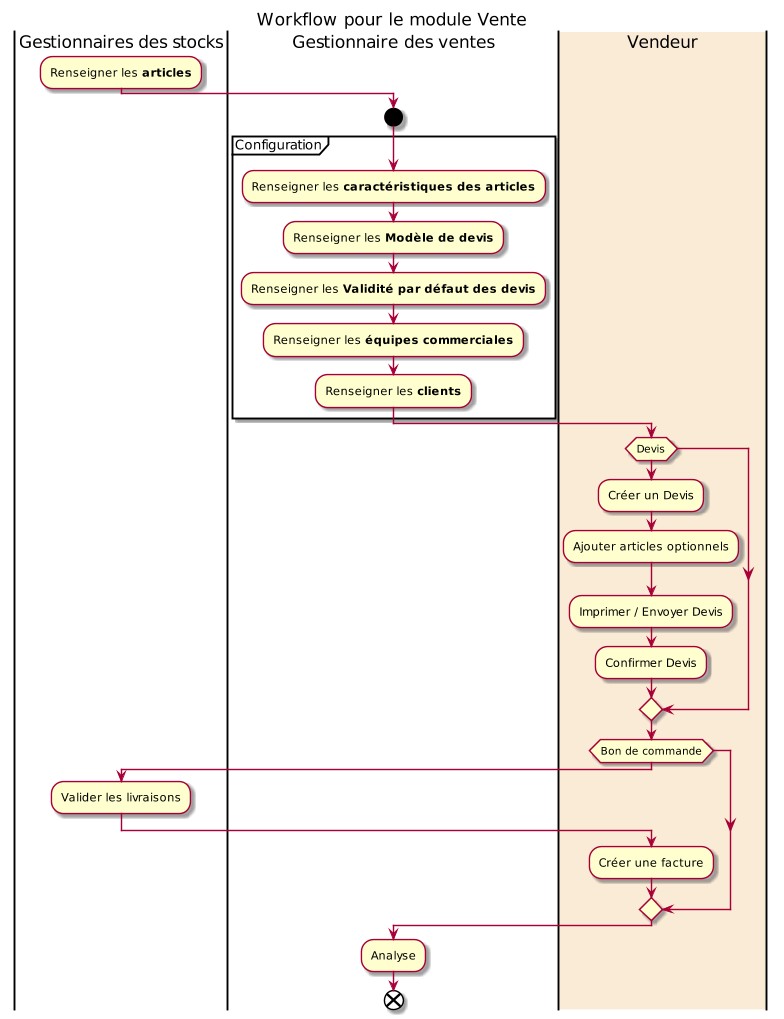

The diagram above was rendered by PlantUML. Its source (embedded in the PNG):
@startuml activity-vente
title Workflow pour le module Vente 
scale 100 width
scale 1000 height

|Gestionnaires des stocks|
    :Renseigner les **articles**;

|Gestionnaire des ventes|
start
partition Configuration {
    :Renseigner les **caractéristiques des articles**;
    :Renseigner les **Modèle de devis**;
    :Renseigner les **Validité par défaut des devis**;
    :Renseigner les **équipes commerciales**;
    :Renseigner les **clients**;
}
|#AntiqueWhite|Vendeur|
if (Devis) then
:Créer un Devis;
:Ajouter articles optionnels;
:Imprimer / Envoyer Devis;
:Confirmer Devis;
endif
if (Bon de commande) then
|Gestionnaires des stocks|
    :Valider les livraisons;
|Vendeur|
:Créer une facture;
endif


|Gestionnaire des ventes|
:Analyse;

end

@enduml